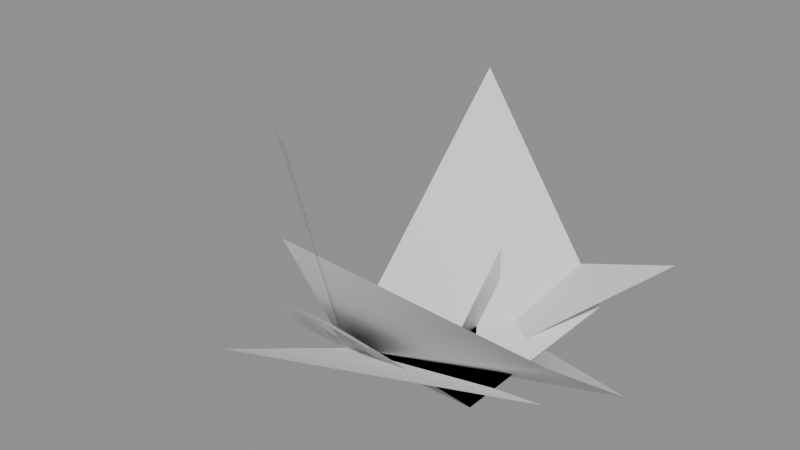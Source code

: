 # Source: polygon_smooth.blend  (saved by Blender 5.2.45; exported with 4.5.12 LTS)
import bpy
from mathutils import Matrix  # noqa: F401  (used for matrix-valued properties, if any)

bpy.ops.wm.read_factory_settings(use_empty=True)
scene = bpy.context.scene
scene.name = 'Normals'

# ---- meshes
me_polygon_smooth = bpy.data.meshes.new('Polygon_smooth')
me_polygon_smooth.from_pydata([(0.0, 0.0, 0.0), (2.0, 0.0, 0.0), (2.0, 1.0, 0.0), (1.0, 1.0, 0.0), (1.0, 2.0, 0.0), (0.0, 2.0, 0.0), (1.0, 2.0, 1.0), (0.0, 0.0, 0.0), (3.0, 0.0, 1.0), (3.0, 2.0, -0.5), (0.0, 2.0, 0.0), (0.0, -1.0, 2.0), (0.0, 0.0, 0.0), (3.0, 0.0, 0.5), (1.0, 1.0, -0.5), (3.0, 3.0, 1.0), (0.0, 3.0, 0.0), (0.0, -2.0, 1.0), (0.0, 0.0, 0.0), (2.0, 0.0, 0.0), (0.0, 3.0, 0.0), (1.0, -2.0, 4.0), (-2.0, 1.0, 2.0), (0.0, 0.0, 0.0), (2.0, 0.0, 0.0), (2.0, 3.0, 0.0), (0.0, 3.0, 3.0), (0.0, 0.0, 0.0), (2.0, 0.0, 0.0), (0.0, 3.0, 0.0), (0.9962, -0.05229, 0.06972), (0.0, 0.0, 0.0), (2.0, 0.0, 0.0), (0.0, 3.0, 0.0), (0.9848, -0.1042, 0.1389), (0.0, 0.0, 0.0), (2.0, 0.0, 0.0), (0.0, 3.0, 0.0), (0.9659, -0.1553, 0.2071), (0.0, 0.0, 0.0), (2.0, 0.0, 0.0), (0.0, 3.0, 0.0), (0.9397, -0.2052, 0.2736), (0.0, 0.0, 0.0), (2.0, 0.0, 0.0), (0.0, 3.0, 0.0), (0.9063, -0.2536, 0.3381), (0.0, 0.0, 0.0), (2.0, 0.0, 0.0), (0.0, 3.0, 0.0), (0.866, -0.3, 0.4), (0.0, 0.0, 0.0), (2.0, 0.0, 0.0), (0.0, 3.0, 0.0), (0.8192, -0.3441, 0.4589), (0.0, 0.0, 0.0), (2.0, 0.0, 0.0), (0.0, 3.0, 0.0), (0.766, -0.3857, 0.5142), (0.0, 0.0, 0.0), (2.0, 0.0, 0.0), (0.0, 3.0, 0.0), (0.7071, -0.4243, 0.5657), (0.0, 0.0, 0.0), (2.0, 0.0, 0.0), (0.0, 3.0, 0.0), (0.6428, -0.4596, 0.6128), (0.0, 0.0, 0.0), (2.0, 0.0, 0.0), (0.0, 3.0, 0.0), (0.5736, -0.4915, 0.6553), (0.0, 0.0, 0.0), (2.0, 0.0, 0.0), (0.0, 3.0, 0.0), (0.5, -0.5196, 0.6928), (0.0, 0.0, 0.0), (2.0, 0.0, 0.0), (0.0, 3.0, 0.0), (0.4226, -0.5438, 0.725), (0.0, 0.0, 0.0), (2.0, 0.0, 0.0), (0.0, 3.0, 0.0), (0.342, -0.5638, 0.7518), (0.0, 0.0, 0.0), (2.0, 0.0, 0.0), (0.0, 3.0, 0.0), (0.2588, -0.5796, 0.7727), (0.0, 0.0, 0.0), (2.0, 0.0, 0.0), (0.0, 3.0, 0.0), (0.1736, -0.5909, 0.7878), (0.0, 0.0, 0.0), (2.0, 0.0, 0.0), (0.0, 3.0, 0.0), (0.08716, -0.5977, 0.797), (0.0, 0.0, 0.0), (2.0, 0.0, 0.0), (0.0, 3.0, 0.0), (6.123e-17, -0.6, 0.8), (0.0, 0.0, 0.0), (2.0, 0.0, 0.0), (0.0, 3.0, 0.0), (-0.08716, -0.5977, 0.797), (0.0, 0.0, 0.0), (2.0, 0.0, 0.0), (0.0, 3.0, 0.0), (-0.1736, -0.5909, 0.7878), (0.0, 0.0, 0.0), (2.0, 0.0, 0.0), (0.0, 3.0, 0.0), (-0.2588, -0.5796, 0.7727), (0.0, 0.0, 0.0), (2.0, 0.0, 0.0), (0.0, 3.0, 0.0), (-0.342, -0.5638, 0.7518), (0.0, 0.0, 0.0), (2.0, 0.0, 0.0), (0.0, 3.0, 0.0), (-0.4226, -0.5438, 0.725), (0.0, 0.0, 0.0), (2.0, 0.0, 0.0), (0.0, 3.0, 0.0), (-0.5, -0.5196, 0.6928), (0.0, 0.0, 0.0), (2.0, 0.0, 0.0), (0.0, 3.0, 0.0), (-0.5736, -0.4915, 0.6553), (0.0, 0.0, 0.0), (2.0, 0.0, 0.0), (0.0, 3.0, 0.0), (-0.6428, -0.4596, 0.6128), (0.0, 0.0, 0.0), (2.0, 0.0, 0.0), (0.0, 3.0, 0.0), (-0.7071, -0.4243, 0.5657), (0.0, 0.0, 0.0), (2.0, 0.0, 0.0), (0.0, 3.0, 0.0), (-0.766, -0.3857, 0.5142), (0.0, 0.0, 0.0), (2.0, 0.0, 0.0), (0.0, 3.0, 0.0), (-0.8192, -0.3441, 0.4589), (0.0, 0.0, 0.0), (2.0, 0.0, 0.0), (0.0, 3.0, 0.0), (-0.866, -0.3, 0.4), (0.0, 0.0, 0.0), (2.0, 0.0, 0.0), (0.0, 3.0, 0.0), (-0.9063, -0.2536, 0.3381), (0.0, 0.0, 0.0), (2.0, 0.0, 0.0), (0.0, 3.0, 0.0), (-0.9397, -0.2052, 0.2736), (0.0, 0.0, 0.0), (2.0, 0.0, 0.0), (0.0, 3.0, 0.0), (-0.9659, -0.1553, 0.2071), (0.0, 0.0, 0.0), (2.0, 0.0, 0.0), (0.0, 3.0, 0.0), (-0.9848, -0.1042, 0.1389), (0.0, 0.0, 0.0), (2.0, 0.0, 0.0), (0.0, 3.0, 0.0), (-0.9962, -0.05229, 0.06972)], [], [(0, 1, 2, 3, 4, 5), (4, 3, 6), (7, 8, 9, 10), (8, 7, 11), (12, 13, 14, 15, 16), (13, 12, 17), (18, 19, 20), (18, 21, 22), (23, 24, 25), (23, 25, 26), (27, 28, 29), (28, 27, 30), (31, 32, 33), (32, 31, 34), (35, 36, 37), (36, 35, 38), (39, 40, 41), (40, 39, 42), (43, 44, 45), (44, 43, 46), (47, 48, 49), (48, 47, 50), (51, 52, 53), (52, 51, 54), (55, 56, 57), (56, 55, 58), (59, 60, 61), (60, 59, 62), (63, 64, 65), (64, 63, 66), (67, 68, 69), (68, 67, 70), (71, 72, 73), (72, 71, 74), (75, 76, 77), (76, 75, 78), (79, 80, 81), (80, 79, 82), (83, 84, 85), (84, 83, 86), (87, 88, 89), (88, 87, 90), (91, 92, 93), (92, 91, 94), (95, 96, 97), (96, 95, 98), (99, 100, 101), (100, 99, 102), (103, 104, 105), (104, 103, 106), (107, 108, 109), (108, 107, 110), (111, 112, 113), (112, 111, 114), (115, 116, 117), (116, 115, 118), (119, 120, 121), (120, 119, 122), (123, 124, 125), (124, 123, 126), (127, 128, 129), (128, 127, 130), (131, 132, 133), (132, 131, 134), (135, 136, 137), (136, 135, 138), (139, 140, 141), (140, 139, 142), (143, 144, 145), (144, 143, 146), (147, 148, 149), (148, 147, 150), (151, 152, 153), (152, 151, 154), (155, 156, 157), (156, 155, 158), (159, 160, 161), (160, 159, 162), (163, 164, 165), (164, 163, 166)])
me_polygon_smooth.polygons.foreach_set('use_smooth', [True] * 80)
me_polygon_smooth.update()

# ---- objects
ob_polygon_smooth = bpy.data.objects.new('Polygon_smooth', me_polygon_smooth)

# ---- transforms, parenting, visibility, modifiers, constraints
ob_polygon_smooth.location = (0.0, 0.0, 0.0)

# ---- collection membership
scene.collection.objects.link(ob_polygon_smooth)

# ---- scene / render settings (as saved in the file)
scene.frame_start = 1; scene.frame_end = 250; scene.frame_set(1)
scene.render.engine = 'BLENDER_EEVEE_NEXT'
scene.render.bake_bias = 0.0
scene.render.bake_samples = 0
scene.render.compositor_device = 'GPU'
scene.eevee.use_volume_custom_range = False
scene.eevee.fast_gi_thickness_near = 0.1
scene.eevee.fast_gi_thickness_far = 0.0
scene.eevee.ray_tracing_options.screen_trace_thickness = 0.1
scene.unit_settings.scale_length = 0.01
bpy.context.view_layer.update()

# ---- added for rendering (the .blend has no active camera and no usable light): camera, sun + grey world if the file has none
cam_auto = bpy.data.cameras.new('AutoCamera')
cam_auto.lens = 50.0
cam_auto.sensor_width = 36.0
cam_auto.clip_end = 1000.0
ob_auto_camera = bpy.data.objects.new('AutoCamera', cam_auto)
scene.collection.objects.link(ob_auto_camera)
ob_auto_camera.location = (8.2548, -8.80575, 7.95384)
ob_auto_camera.rotation_euler = (1.09748, -7.21219e-08, 0.694738)
scene.camera = ob_auto_camera
light_auto_sun = bpy.data.lights.new('AutoSun', 'SUN')
light_auto_sun.energy = 3.0
light_auto_sun.angle = 0.0523599
ob_auto_sun = bpy.data.objects.new('AutoSun', light_auto_sun)
scene.collection.objects.link(ob_auto_sun)
ob_auto_sun.rotation_euler = (0.872665, 0.174533, 0.523599)
if scene.world is None:
    world_auto = bpy.data.worlds.new('AutoWorld')
    world_auto.color = (0.3, 0.3, 0.3)
    scene.world = world_auto
bpy.context.view_layer.update()
